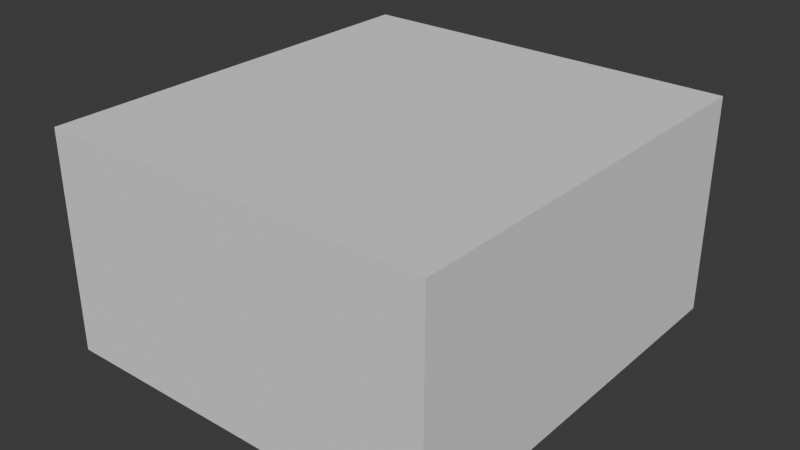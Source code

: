 # Source: SM_Bld_Shack_Pirate_01.blend  (saved by Blender 4.5.90; exported with 4.5.12 LTS)
import bpy
from mathutils import Matrix  # noqa: F401  (used for matrix-valued properties, if any)

bpy.ops.wm.read_factory_settings(use_empty=True)
scene = bpy.context.scene
scene.name = 'Scene'

# ---- collections
col_sm_bld_shack_pirate_01 = bpy.data.collections.new('SM_Bld_Shack_Pirate_01'); scene.collection.children.link(col_sm_bld_shack_pirate_01)
col_sm_bld_shack_pirate_01_001 = bpy.data.collections.new('SM_Bld_Shack_Pirate_01.001'); col_sm_bld_shack_pirate_01.children.link(col_sm_bld_shack_pirate_01_001)

# ---- materials (node trees are filled in below, after node groups)
mat_polygonnaturebiomestropical_mat_01 = bpy.data.materials.new('PolygonNatureBiomesTropical_Mat_01')

# ---- material node trees

# ---- world
world_world = bpy.data.worlds.new('World'); scene.world = world_world
world_world.use_nodes = True; world_world.node_tree.nodes.clear()
_N = world_world.node_tree.nodes; _L = world_world.node_tree.links
n0 = _N.new('ShaderNodeOutputWorld'); n0.name = 'World Output'; n0.location = (200, 100)
n1 = _N.new('ShaderNodeBackground'); n1.name = 'Background'; n1.location = (-200, 100)
n1.inputs[0].default_value = (0.05088, 0.05088, 0.05088, 1.0)
_L.new(n1.outputs[0], n0.inputs[0])
n0.is_active_output = True
world_world.color = (0.05088, 0.05088, 0.05088)
world_world.sun_shadow_jitter_overblur = 0.0

# ---- meshes
me_cube = bpy.data.meshes.new('Cube')
me_cube.from_pydata([(-1.0, -1.0, -1.0), (-1.0, -1.0, 1.0), (-1.0, 1.0, -1.0), (-1.0, 1.0, 1.0), (1.0, -1.0, -1.0), (1.0, -1.0, 1.0), (1.0, 1.0, -1.0), (1.0, 1.0, 1.0)], [], [(0, 1, 3, 2), (2, 3, 7, 6), (6, 7, 5, 4), (4, 5, 1, 0), (2, 6, 4, 0), (7, 3, 1, 5)])
_uv = me_cube.uv_layers.new(name='UVMap')
_uv.uv.foreach_set('vector', [0.375, 0.0, 0.625, 0.0, 0.625, 0.25, 0.375, 0.25, 0.375, 0.25, 0.625, 0.25, 0.625, 0.5, 0.375, 0.5, 0.375, 0.5, 0.625, 0.5, 0.625, 0.75, 0.375, 0.75, 0.375, 0.75, 0.625, 0.75, 0.625, 1.0, 0.375, 1.0, 0.125, 0.5, 0.375, 0.5, 0.375, 0.75, 0.125, 0.75, 0.625, 0.5, 0.875, 0.5, 0.875, 0.75, 0.625, 0.75])
me_cube.update()
me_mesh = bpy.data.meshes.new('Mesh')
me_mesh.from_pydata([], [], [])
me_mesh.materials.append(None)
me_mesh.update()

# ---- objects
ob_collision = bpy.data.objects.new('COLLISION', me_cube)
ob_sm_bld_shack_pirate_01 = bpy.data.objects.new('SM_Bld_Shack_Pirate_01', me_mesh)

# ---- transforms, parenting, visibility, modifiers, constraints
ob_collision.location = (0.0, 0.0, 2.288)
ob_collision.scale = (4.122, 4.422, 2.299)
ob_collision.display_type = 'BOUNDS'
ob_sm_bld_shack_pirate_01.location = (0.0, 0.0, 0.0)
ob_sm_bld_shack_pirate_01.color = (0.8, 0.8, 0.8, 1.0)
ob_sm_bld_shack_pirate_01.material_slots[0].link = 'OBJECT'; ob_sm_bld_shack_pirate_01.material_slots[0].material = mat_polygonnaturebiomestropical_mat_01

# ---- collection membership
col_sm_bld_shack_pirate_01.objects.link(ob_collision)
col_sm_bld_shack_pirate_01_001.objects.link(ob_sm_bld_shack_pirate_01)

# ---- scene / render settings (as saved in the file)
scene.frame_start = 1; scene.frame_end = 250; scene.frame_set(1)
scene.render.engine = 'BLENDER_EEVEE_NEXT'
bpy.context.view_layer.update()

# ---- added for rendering (the .blend has no active camera and no usable light): camera, sun
cam_auto = bpy.data.cameras.new('AutoCamera')
cam_auto.lens = 50.0
cam_auto.sensor_width = 36.0
cam_auto.clip_end = 1000.0
ob_auto_camera = bpy.data.objects.new('AutoCamera', cam_auto)
scene.collection.objects.link(ob_auto_camera)
ob_auto_camera.location = (11.9688, -14.3626, 11.8629)
ob_auto_camera.rotation_euler = (1.09748, -7.21219e-08, 0.694738)
scene.camera = ob_auto_camera
light_auto_sun = bpy.data.lights.new('AutoSun', 'SUN')
light_auto_sun.energy = 3.0
light_auto_sun.angle = 0.0523599
ob_auto_sun = bpy.data.objects.new('AutoSun', light_auto_sun)
scene.collection.objects.link(ob_auto_sun)
ob_auto_sun.rotation_euler = (0.872665, 0.174533, 0.523599)
bpy.context.view_layer.update()
